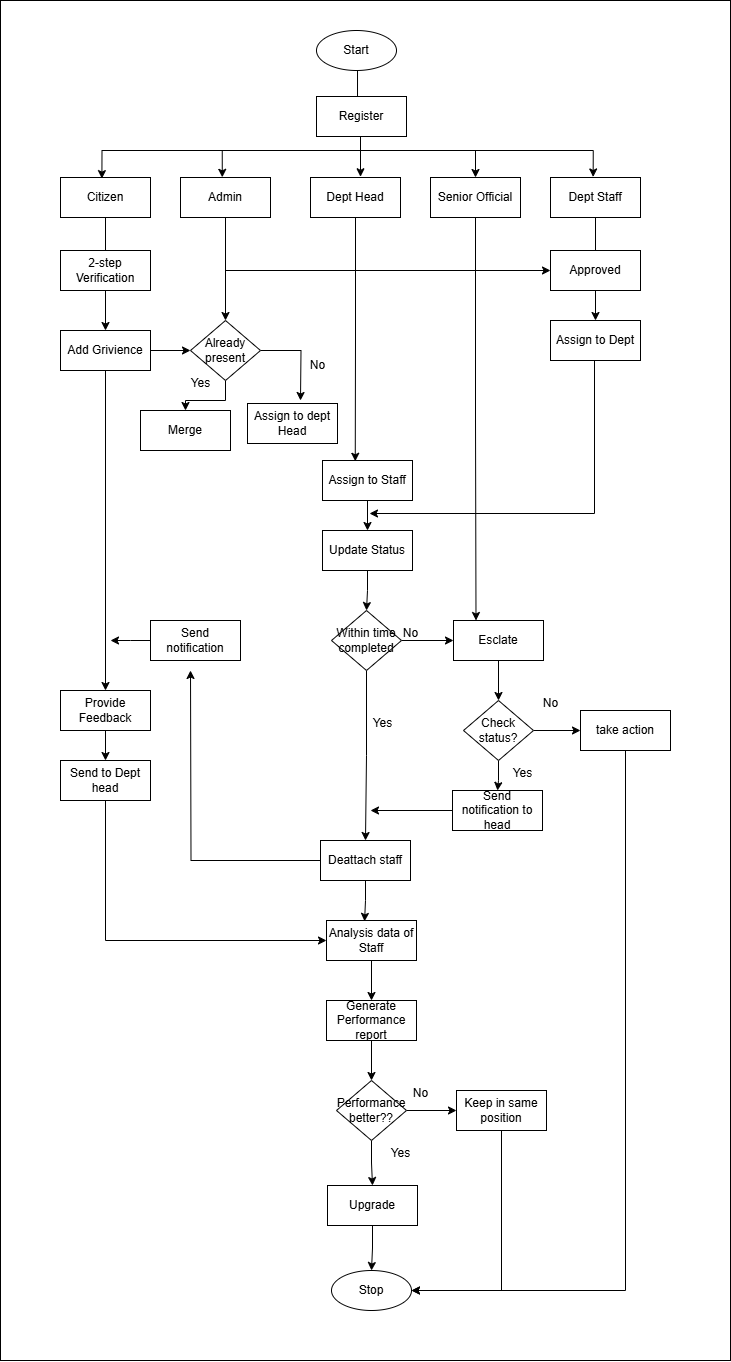

The diagram above was exported from draw.io. Its source (the exported page's mxGraphModel, read from the mxfile embedded in the PNG):
<mxGraphModel dx="2160" dy="1185" grid="1" gridSize="10" guides="1" tooltips="1" connect="1" arrows="1" fold="1" page="1" pageScale="1" pageWidth="850" pageHeight="1100" math="0" shadow="0">
  <root>
    <mxCell id="0" />
    <mxCell id="1" parent="0" />
    <mxCell id="JZK24X55Dp6HFnPvQIlC-84" value="" style="rounded=0;whiteSpace=wrap;html=1;" vertex="1" parent="1">
      <mxGeometry x="50" width="730" height="1360" as="geometry" />
    </mxCell>
    <mxCell id="JZK24X55Dp6HFnPvQIlC-19" value="" style="edgeStyle=orthogonalEdgeStyle;rounded=0;orthogonalLoop=1;jettySize=auto;html=1;entryX=0.563;entryY=-0.017;entryDx=0;entryDy=0;entryPerimeter=0;" edge="1" parent="1" target="JZK24X55Dp6HFnPvQIlC-7">
      <mxGeometry relative="1" as="geometry">
        <mxPoint x="407.016393442623" y="69.77496177345557" as="sourcePoint" />
        <mxPoint x="417.016393442623" y="177" as="targetPoint" />
        <Array as="points">
          <mxPoint x="407" y="123" />
          <mxPoint x="410" y="123" />
          <mxPoint x="410" y="176" />
        </Array>
      </mxGeometry>
    </mxCell>
    <mxCell id="JZK24X55Dp6HFnPvQIlC-2" value="Start" style="ellipse;whiteSpace=wrap;html=1;" vertex="1" parent="1">
      <mxGeometry x="366" y="30" width="80" height="40" as="geometry" />
    </mxCell>
    <mxCell id="JZK24X55Dp6HFnPvQIlC-20" value="" style="edgeStyle=orthogonalEdgeStyle;rounded=0;orthogonalLoop=1;jettySize=auto;html=1;entryX=0.464;entryY=-0.005;entryDx=0;entryDy=0;entryPerimeter=0;" edge="1" parent="1" source="JZK24X55Dp6HFnPvQIlC-4" target="JZK24X55Dp6HFnPvQIlC-6">
      <mxGeometry relative="1" as="geometry">
        <Array as="points">
          <mxPoint x="410" y="150" />
          <mxPoint x="272" y="150" />
        </Array>
      </mxGeometry>
    </mxCell>
    <mxCell id="JZK24X55Dp6HFnPvQIlC-22" style="edgeStyle=orthogonalEdgeStyle;rounded=0;orthogonalLoop=1;jettySize=auto;html=1;entryX=0.5;entryY=0;entryDx=0;entryDy=0;" edge="1" parent="1" source="JZK24X55Dp6HFnPvQIlC-4" target="JZK24X55Dp6HFnPvQIlC-8">
      <mxGeometry relative="1" as="geometry">
        <Array as="points">
          <mxPoint x="410" y="150" />
          <mxPoint x="525" y="150" />
        </Array>
      </mxGeometry>
    </mxCell>
    <mxCell id="JZK24X55Dp6HFnPvQIlC-4" value="Register" style="rounded=0;whiteSpace=wrap;html=1;" vertex="1" parent="1">
      <mxGeometry x="366" y="96" width="90" height="40" as="geometry" />
    </mxCell>
    <mxCell id="JZK24X55Dp6HFnPvQIlC-17" value="" style="edgeStyle=orthogonalEdgeStyle;rounded=0;orthogonalLoop=1;jettySize=auto;html=1;" edge="1" parent="1" source="JZK24X55Dp6HFnPvQIlC-5" target="JZK24X55Dp6HFnPvQIlC-12">
      <mxGeometry relative="1" as="geometry" />
    </mxCell>
    <mxCell id="JZK24X55Dp6HFnPvQIlC-5" value="Citizen" style="rounded=0;whiteSpace=wrap;html=1;" vertex="1" parent="1">
      <mxGeometry x="110" y="177" width="90" height="40" as="geometry" />
    </mxCell>
    <mxCell id="JZK24X55Dp6HFnPvQIlC-16" style="edgeStyle=orthogonalEdgeStyle;rounded=0;orthogonalLoop=1;jettySize=auto;html=1;entryX=0.5;entryY=0;entryDx=0;entryDy=0;" edge="1" parent="1" source="JZK24X55Dp6HFnPvQIlC-6" target="JZK24X55Dp6HFnPvQIlC-15">
      <mxGeometry relative="1" as="geometry" />
    </mxCell>
    <mxCell id="JZK24X55Dp6HFnPvQIlC-25" style="edgeStyle=orthogonalEdgeStyle;rounded=0;orthogonalLoop=1;jettySize=auto;html=1;entryX=0;entryY=0.5;entryDx=0;entryDy=0;" edge="1" parent="1" source="JZK24X55Dp6HFnPvQIlC-6" target="JZK24X55Dp6HFnPvQIlC-13">
      <mxGeometry relative="1" as="geometry">
        <Array as="points">
          <mxPoint x="275" y="270" />
        </Array>
      </mxGeometry>
    </mxCell>
    <mxCell id="JZK24X55Dp6HFnPvQIlC-6" value="Admin" style="rounded=0;whiteSpace=wrap;html=1;" vertex="1" parent="1">
      <mxGeometry x="230" y="177" width="90" height="40" as="geometry" />
    </mxCell>
    <mxCell id="JZK24X55Dp6HFnPvQIlC-7" value="Dept Head" style="rounded=0;whiteSpace=wrap;html=1;" vertex="1" parent="1">
      <mxGeometry x="360" y="177" width="90" height="40" as="geometry" />
    </mxCell>
    <mxCell id="JZK24X55Dp6HFnPvQIlC-57" style="edgeStyle=orthogonalEdgeStyle;rounded=0;orthogonalLoop=1;jettySize=auto;html=1;entryX=0.25;entryY=0;entryDx=0;entryDy=0;" edge="1" parent="1" source="JZK24X55Dp6HFnPvQIlC-8" target="JZK24X55Dp6HFnPvQIlC-30">
      <mxGeometry relative="1" as="geometry" />
    </mxCell>
    <mxCell id="JZK24X55Dp6HFnPvQIlC-8" value="Senior Official" style="rounded=0;whiteSpace=wrap;html=1;" vertex="1" parent="1">
      <mxGeometry x="480" y="177" width="90" height="40" as="geometry" />
    </mxCell>
    <mxCell id="JZK24X55Dp6HFnPvQIlC-18" value="" style="edgeStyle=orthogonalEdgeStyle;rounded=0;orthogonalLoop=1;jettySize=auto;html=1;" edge="1" parent="1" source="JZK24X55Dp6HFnPvQIlC-9" target="JZK24X55Dp6HFnPvQIlC-14">
      <mxGeometry relative="1" as="geometry" />
    </mxCell>
    <mxCell id="JZK24X55Dp6HFnPvQIlC-9" value="Dept Staff" style="rounded=0;whiteSpace=wrap;html=1;" vertex="1" parent="1">
      <mxGeometry x="600" y="177" width="90" height="40" as="geometry" />
    </mxCell>
    <mxCell id="JZK24X55Dp6HFnPvQIlC-11" value="2-step Verification" style="rounded=0;whiteSpace=wrap;html=1;" vertex="1" parent="1">
      <mxGeometry x="110" y="250" width="90" height="40" as="geometry" />
    </mxCell>
    <mxCell id="JZK24X55Dp6HFnPvQIlC-27" style="edgeStyle=orthogonalEdgeStyle;rounded=0;orthogonalLoop=1;jettySize=auto;html=1;entryX=0;entryY=0.5;entryDx=0;entryDy=0;" edge="1" parent="1" source="JZK24X55Dp6HFnPvQIlC-12" target="JZK24X55Dp6HFnPvQIlC-15">
      <mxGeometry relative="1" as="geometry" />
    </mxCell>
    <mxCell id="JZK24X55Dp6HFnPvQIlC-67" style="edgeStyle=orthogonalEdgeStyle;rounded=0;orthogonalLoop=1;jettySize=auto;html=1;entryX=0.5;entryY=0;entryDx=0;entryDy=0;" edge="1" parent="1" source="JZK24X55Dp6HFnPvQIlC-12" target="JZK24X55Dp6HFnPvQIlC-37">
      <mxGeometry relative="1" as="geometry" />
    </mxCell>
    <mxCell id="JZK24X55Dp6HFnPvQIlC-12" value="Add Grivience" style="rounded=0;whiteSpace=wrap;html=1;" vertex="1" parent="1">
      <mxGeometry x="110" y="330" width="90" height="40" as="geometry" />
    </mxCell>
    <mxCell id="JZK24X55Dp6HFnPvQIlC-13" value="Approved" style="rounded=0;whiteSpace=wrap;html=1;" vertex="1" parent="1">
      <mxGeometry x="600" y="250" width="90" height="40" as="geometry" />
    </mxCell>
    <mxCell id="JZK24X55Dp6HFnPvQIlC-54" style="edgeStyle=orthogonalEdgeStyle;rounded=0;orthogonalLoop=1;jettySize=auto;html=1;" edge="1" parent="1">
      <mxGeometry relative="1" as="geometry">
        <mxPoint x="419" y="513" as="targetPoint" />
        <mxPoint x="644" y="353" as="sourcePoint" />
        <Array as="points">
          <mxPoint x="644" y="513" />
        </Array>
      </mxGeometry>
    </mxCell>
    <mxCell id="JZK24X55Dp6HFnPvQIlC-14" value="Assign to Dept" style="rounded=0;whiteSpace=wrap;html=1;" vertex="1" parent="1">
      <mxGeometry x="600" y="320" width="90" height="40" as="geometry" />
    </mxCell>
    <mxCell id="JZK24X55Dp6HFnPvQIlC-48" style="edgeStyle=orthogonalEdgeStyle;rounded=0;orthogonalLoop=1;jettySize=auto;html=1;entryX=0.5;entryY=0;entryDx=0;entryDy=0;" edge="1" parent="1" source="JZK24X55Dp6HFnPvQIlC-15" target="JZK24X55Dp6HFnPvQIlC-28">
      <mxGeometry relative="1" as="geometry" />
    </mxCell>
    <mxCell id="JZK24X55Dp6HFnPvQIlC-49" style="edgeStyle=orthogonalEdgeStyle;rounded=0;orthogonalLoop=1;jettySize=auto;html=1;" edge="1" parent="1" source="JZK24X55Dp6HFnPvQIlC-15">
      <mxGeometry relative="1" as="geometry">
        <mxPoint x="350" y="400" as="targetPoint" />
      </mxGeometry>
    </mxCell>
    <mxCell id="JZK24X55Dp6HFnPvQIlC-15" value="Already present" style="rhombus;whiteSpace=wrap;html=1;" vertex="1" parent="1">
      <mxGeometry x="240" y="320" width="70" height="60" as="geometry" />
    </mxCell>
    <mxCell id="JZK24X55Dp6HFnPvQIlC-21" style="edgeStyle=orthogonalEdgeStyle;rounded=0;orthogonalLoop=1;jettySize=auto;html=1;entryX=0.46;entryY=0.028;entryDx=0;entryDy=0;entryPerimeter=0;" edge="1" parent="1" source="JZK24X55Dp6HFnPvQIlC-4" target="JZK24X55Dp6HFnPvQIlC-5">
      <mxGeometry relative="1" as="geometry">
        <Array as="points">
          <mxPoint x="410" y="150" />
          <mxPoint x="151" y="150" />
        </Array>
      </mxGeometry>
    </mxCell>
    <mxCell id="JZK24X55Dp6HFnPvQIlC-23" style="edgeStyle=orthogonalEdgeStyle;rounded=0;orthogonalLoop=1;jettySize=auto;html=1;entryX=0.474;entryY=-0.013;entryDx=0;entryDy=0;entryPerimeter=0;" edge="1" parent="1" source="JZK24X55Dp6HFnPvQIlC-4" target="JZK24X55Dp6HFnPvQIlC-9">
      <mxGeometry relative="1" as="geometry">
        <Array as="points">
          <mxPoint x="410" y="150" />
          <mxPoint x="643" y="150" />
        </Array>
      </mxGeometry>
    </mxCell>
    <mxCell id="JZK24X55Dp6HFnPvQIlC-28" value="Merge" style="rounded=0;whiteSpace=wrap;html=1;" vertex="1" parent="1">
      <mxGeometry x="190" y="410" width="90" height="40" as="geometry" />
    </mxCell>
    <mxCell id="JZK24X55Dp6HFnPvQIlC-29" value="Assign to dept Head" style="rounded=0;whiteSpace=wrap;html=1;" vertex="1" parent="1">
      <mxGeometry x="297" y="403" width="90" height="40" as="geometry" />
    </mxCell>
    <mxCell id="JZK24X55Dp6HFnPvQIlC-58" style="edgeStyle=orthogonalEdgeStyle;rounded=0;orthogonalLoop=1;jettySize=auto;html=1;entryX=0.5;entryY=0;entryDx=0;entryDy=0;" edge="1" parent="1" source="JZK24X55Dp6HFnPvQIlC-30" target="JZK24X55Dp6HFnPvQIlC-34">
      <mxGeometry relative="1" as="geometry" />
    </mxCell>
    <mxCell id="JZK24X55Dp6HFnPvQIlC-30" value="Esclate" style="rounded=0;whiteSpace=wrap;html=1;" vertex="1" parent="1">
      <mxGeometry x="503" y="620" width="90" height="40" as="geometry" />
    </mxCell>
    <mxCell id="JZK24X55Dp6HFnPvQIlC-53" style="edgeStyle=orthogonalEdgeStyle;rounded=0;orthogonalLoop=1;jettySize=auto;html=1;entryX=0.5;entryY=0;entryDx=0;entryDy=0;" edge="1" parent="1" source="JZK24X55Dp6HFnPvQIlC-31" target="JZK24X55Dp6HFnPvQIlC-32">
      <mxGeometry relative="1" as="geometry" />
    </mxCell>
    <mxCell id="JZK24X55Dp6HFnPvQIlC-31" value="Assign to Staff" style="rounded=0;whiteSpace=wrap;html=1;" vertex="1" parent="1">
      <mxGeometry x="372" y="460" width="90" height="40" as="geometry" />
    </mxCell>
    <mxCell id="JZK24X55Dp6HFnPvQIlC-55" style="edgeStyle=orthogonalEdgeStyle;rounded=0;orthogonalLoop=1;jettySize=auto;html=1;entryX=0.5;entryY=0;entryDx=0;entryDy=0;" edge="1" parent="1" source="JZK24X55Dp6HFnPvQIlC-32" target="JZK24X55Dp6HFnPvQIlC-33">
      <mxGeometry relative="1" as="geometry" />
    </mxCell>
    <mxCell id="JZK24X55Dp6HFnPvQIlC-32" value="Update Status" style="rounded=0;whiteSpace=wrap;html=1;" vertex="1" parent="1">
      <mxGeometry x="372" y="530" width="90" height="40" as="geometry" />
    </mxCell>
    <mxCell id="JZK24X55Dp6HFnPvQIlC-56" value="" style="edgeStyle=orthogonalEdgeStyle;rounded=0;orthogonalLoop=1;jettySize=auto;html=1;" edge="1" parent="1" source="JZK24X55Dp6HFnPvQIlC-33" target="JZK24X55Dp6HFnPvQIlC-30">
      <mxGeometry relative="1" as="geometry" />
    </mxCell>
    <mxCell id="JZK24X55Dp6HFnPvQIlC-64" style="edgeStyle=orthogonalEdgeStyle;rounded=0;orthogonalLoop=1;jettySize=auto;html=1;" edge="1" parent="1" source="JZK24X55Dp6HFnPvQIlC-33" target="JZK24X55Dp6HFnPvQIlC-41">
      <mxGeometry relative="1" as="geometry" />
    </mxCell>
    <mxCell id="JZK24X55Dp6HFnPvQIlC-33" value="Within time completed" style="rhombus;whiteSpace=wrap;html=1;" vertex="1" parent="1">
      <mxGeometry x="381" y="610" width="70" height="60" as="geometry" />
    </mxCell>
    <mxCell id="JZK24X55Dp6HFnPvQIlC-59" style="edgeStyle=orthogonalEdgeStyle;rounded=0;orthogonalLoop=1;jettySize=auto;html=1;entryX=0;entryY=0.5;entryDx=0;entryDy=0;" edge="1" parent="1" source="JZK24X55Dp6HFnPvQIlC-34" target="JZK24X55Dp6HFnPvQIlC-40">
      <mxGeometry relative="1" as="geometry" />
    </mxCell>
    <mxCell id="JZK24X55Dp6HFnPvQIlC-60" style="edgeStyle=orthogonalEdgeStyle;rounded=0;orthogonalLoop=1;jettySize=auto;html=1;entryX=0.5;entryY=0;entryDx=0;entryDy=0;" edge="1" parent="1" source="JZK24X55Dp6HFnPvQIlC-34" target="JZK24X55Dp6HFnPvQIlC-39">
      <mxGeometry relative="1" as="geometry" />
    </mxCell>
    <mxCell id="JZK24X55Dp6HFnPvQIlC-34" value="Check status?" style="rhombus;whiteSpace=wrap;html=1;" vertex="1" parent="1">
      <mxGeometry x="513" y="700" width="70" height="60" as="geometry" />
    </mxCell>
    <mxCell id="JZK24X55Dp6HFnPvQIlC-75" style="edgeStyle=orthogonalEdgeStyle;rounded=0;orthogonalLoop=1;jettySize=auto;html=1;entryX=0;entryY=0.5;entryDx=0;entryDy=0;" edge="1" parent="1" source="JZK24X55Dp6HFnPvQIlC-35" target="JZK24X55Dp6HFnPvQIlC-44">
      <mxGeometry relative="1" as="geometry" />
    </mxCell>
    <mxCell id="JZK24X55Dp6HFnPvQIlC-76" style="edgeStyle=orthogonalEdgeStyle;rounded=0;orthogonalLoop=1;jettySize=auto;html=1;entryX=0.5;entryY=0;entryDx=0;entryDy=0;" edge="1" parent="1" source="JZK24X55Dp6HFnPvQIlC-35" target="JZK24X55Dp6HFnPvQIlC-45">
      <mxGeometry relative="1" as="geometry" />
    </mxCell>
    <mxCell id="JZK24X55Dp6HFnPvQIlC-35" value="Performance better??" style="rhombus;whiteSpace=wrap;html=1;" vertex="1" parent="1">
      <mxGeometry x="386" y="1080" width="70" height="60" as="geometry" />
    </mxCell>
    <mxCell id="JZK24X55Dp6HFnPvQIlC-68" style="edgeStyle=orthogonalEdgeStyle;rounded=0;orthogonalLoop=1;jettySize=auto;html=1;" edge="1" parent="1" source="JZK24X55Dp6HFnPvQIlC-36">
      <mxGeometry relative="1" as="geometry">
        <mxPoint x="160" y="640" as="targetPoint" />
      </mxGeometry>
    </mxCell>
    <mxCell id="JZK24X55Dp6HFnPvQIlC-36" value="Send notification" style="rounded=0;whiteSpace=wrap;html=1;" vertex="1" parent="1">
      <mxGeometry x="200" y="620" width="90" height="40" as="geometry" />
    </mxCell>
    <mxCell id="JZK24X55Dp6HFnPvQIlC-69" style="edgeStyle=orthogonalEdgeStyle;rounded=0;orthogonalLoop=1;jettySize=auto;html=1;entryX=0.5;entryY=0;entryDx=0;entryDy=0;" edge="1" parent="1" source="JZK24X55Dp6HFnPvQIlC-37" target="JZK24X55Dp6HFnPvQIlC-38">
      <mxGeometry relative="1" as="geometry" />
    </mxCell>
    <mxCell id="JZK24X55Dp6HFnPvQIlC-37" value="Provide Feedback" style="rounded=0;whiteSpace=wrap;html=1;" vertex="1" parent="1">
      <mxGeometry x="110" y="690" width="90" height="40" as="geometry" />
    </mxCell>
    <mxCell id="JZK24X55Dp6HFnPvQIlC-70" style="edgeStyle=orthogonalEdgeStyle;rounded=0;orthogonalLoop=1;jettySize=auto;html=1;entryX=0;entryY=0.5;entryDx=0;entryDy=0;" edge="1" parent="1" source="JZK24X55Dp6HFnPvQIlC-38" target="JZK24X55Dp6HFnPvQIlC-42">
      <mxGeometry relative="1" as="geometry">
        <Array as="points">
          <mxPoint x="155" y="940" />
        </Array>
      </mxGeometry>
    </mxCell>
    <mxCell id="JZK24X55Dp6HFnPvQIlC-38" value="Send to Dept head" style="rounded=0;whiteSpace=wrap;html=1;" vertex="1" parent="1">
      <mxGeometry x="110" y="760" width="90" height="40" as="geometry" />
    </mxCell>
    <mxCell id="JZK24X55Dp6HFnPvQIlC-80" style="edgeStyle=orthogonalEdgeStyle;rounded=0;orthogonalLoop=1;jettySize=auto;html=1;" edge="1" parent="1" source="JZK24X55Dp6HFnPvQIlC-39">
      <mxGeometry relative="1" as="geometry">
        <mxPoint x="420" y="810" as="targetPoint" />
      </mxGeometry>
    </mxCell>
    <mxCell id="JZK24X55Dp6HFnPvQIlC-39" value="Send notification to head" style="rounded=0;whiteSpace=wrap;html=1;" vertex="1" parent="1">
      <mxGeometry x="502" y="790" width="90" height="40" as="geometry" />
    </mxCell>
    <mxCell id="JZK24X55Dp6HFnPvQIlC-82" style="edgeStyle=orthogonalEdgeStyle;rounded=0;orthogonalLoop=1;jettySize=auto;html=1;" edge="1" parent="1" source="JZK24X55Dp6HFnPvQIlC-40" target="JZK24X55Dp6HFnPvQIlC-47">
      <mxGeometry relative="1" as="geometry">
        <Array as="points">
          <mxPoint x="675" y="1290" />
        </Array>
      </mxGeometry>
    </mxCell>
    <mxCell id="JZK24X55Dp6HFnPvQIlC-40" value="take action" style="rounded=0;whiteSpace=wrap;html=1;" vertex="1" parent="1">
      <mxGeometry x="630" y="710" width="90" height="40" as="geometry" />
    </mxCell>
    <mxCell id="JZK24X55Dp6HFnPvQIlC-66" style="edgeStyle=orthogonalEdgeStyle;rounded=0;orthogonalLoop=1;jettySize=auto;html=1;" edge="1" parent="1" source="JZK24X55Dp6HFnPvQIlC-41">
      <mxGeometry relative="1" as="geometry">
        <mxPoint x="240" y="670" as="targetPoint" />
      </mxGeometry>
    </mxCell>
    <mxCell id="JZK24X55Dp6HFnPvQIlC-41" value="Deattach staff" style="rounded=0;whiteSpace=wrap;html=1;" vertex="1" parent="1">
      <mxGeometry x="370" y="840" width="90" height="40" as="geometry" />
    </mxCell>
    <mxCell id="JZK24X55Dp6HFnPvQIlC-71" style="edgeStyle=orthogonalEdgeStyle;rounded=0;orthogonalLoop=1;jettySize=auto;html=1;entryX=0.5;entryY=0;entryDx=0;entryDy=0;" edge="1" parent="1" source="JZK24X55Dp6HFnPvQIlC-42" target="JZK24X55Dp6HFnPvQIlC-43">
      <mxGeometry relative="1" as="geometry" />
    </mxCell>
    <mxCell id="JZK24X55Dp6HFnPvQIlC-42" value="Analysis data of Staff" style="rounded=0;whiteSpace=wrap;html=1;" vertex="1" parent="1">
      <mxGeometry x="376" y="920" width="90" height="40" as="geometry" />
    </mxCell>
    <mxCell id="JZK24X55Dp6HFnPvQIlC-74" style="edgeStyle=orthogonalEdgeStyle;rounded=0;orthogonalLoop=1;jettySize=auto;html=1;entryX=0.5;entryY=0;entryDx=0;entryDy=0;" edge="1" parent="1" source="JZK24X55Dp6HFnPvQIlC-43" target="JZK24X55Dp6HFnPvQIlC-35">
      <mxGeometry relative="1" as="geometry" />
    </mxCell>
    <mxCell id="JZK24X55Dp6HFnPvQIlC-43" value="Generate Performance report" style="rounded=0;whiteSpace=wrap;html=1;" vertex="1" parent="1">
      <mxGeometry x="376" y="1000" width="90" height="40" as="geometry" />
    </mxCell>
    <mxCell id="JZK24X55Dp6HFnPvQIlC-81" style="edgeStyle=orthogonalEdgeStyle;rounded=0;orthogonalLoop=1;jettySize=auto;html=1;entryX=1;entryY=0.5;entryDx=0;entryDy=0;" edge="1" parent="1" source="JZK24X55Dp6HFnPvQIlC-44" target="JZK24X55Dp6HFnPvQIlC-47">
      <mxGeometry relative="1" as="geometry">
        <Array as="points">
          <mxPoint x="551" y="1290" />
        </Array>
      </mxGeometry>
    </mxCell>
    <mxCell id="JZK24X55Dp6HFnPvQIlC-44" value="Keep in same position" style="rounded=0;whiteSpace=wrap;html=1;" vertex="1" parent="1">
      <mxGeometry x="506" y="1090" width="90" height="40" as="geometry" />
    </mxCell>
    <mxCell id="JZK24X55Dp6HFnPvQIlC-77" style="edgeStyle=orthogonalEdgeStyle;rounded=0;orthogonalLoop=1;jettySize=auto;html=1;entryX=0.5;entryY=0;entryDx=0;entryDy=0;" edge="1" parent="1" source="JZK24X55Dp6HFnPvQIlC-45" target="JZK24X55Dp6HFnPvQIlC-47">
      <mxGeometry relative="1" as="geometry" />
    </mxCell>
    <mxCell id="JZK24X55Dp6HFnPvQIlC-45" value="Upgrade" style="rounded=0;whiteSpace=wrap;html=1;" vertex="1" parent="1">
      <mxGeometry x="377" y="1185" width="90" height="40" as="geometry" />
    </mxCell>
    <mxCell id="JZK24X55Dp6HFnPvQIlC-47" value="Stop" style="ellipse;whiteSpace=wrap;html=1;" vertex="1" parent="1">
      <mxGeometry x="381" y="1270" width="80" height="40" as="geometry" />
    </mxCell>
    <mxCell id="JZK24X55Dp6HFnPvQIlC-50" value="Yes" style="text;html=1;align=center;verticalAlign=middle;resizable=0;points=[];autosize=1;strokeColor=none;fillColor=none;" vertex="1" parent="1">
      <mxGeometry x="230" y="368" width="40" height="30" as="geometry" />
    </mxCell>
    <mxCell id="JZK24X55Dp6HFnPvQIlC-51" value="No" style="text;html=1;align=center;verticalAlign=middle;resizable=0;points=[];autosize=1;strokeColor=none;fillColor=none;" vertex="1" parent="1">
      <mxGeometry x="347" y="350" width="40" height="30" as="geometry" />
    </mxCell>
    <mxCell id="JZK24X55Dp6HFnPvQIlC-52" style="edgeStyle=orthogonalEdgeStyle;rounded=0;orthogonalLoop=1;jettySize=auto;html=1;entryX=0.364;entryY=0.019;entryDx=0;entryDy=0;entryPerimeter=0;" edge="1" parent="1" source="JZK24X55Dp6HFnPvQIlC-7" target="JZK24X55Dp6HFnPvQIlC-31">
      <mxGeometry relative="1" as="geometry" />
    </mxCell>
    <mxCell id="JZK24X55Dp6HFnPvQIlC-61" value="No" style="text;html=1;align=center;verticalAlign=middle;resizable=0;points=[];autosize=1;strokeColor=none;fillColor=none;" vertex="1" parent="1">
      <mxGeometry x="580" y="688" width="40" height="30" as="geometry" />
    </mxCell>
    <mxCell id="JZK24X55Dp6HFnPvQIlC-62" value="Yes" style="text;html=1;align=center;verticalAlign=middle;resizable=0;points=[];autosize=1;strokeColor=none;fillColor=none;" vertex="1" parent="1">
      <mxGeometry x="552" y="758" width="40" height="30" as="geometry" />
    </mxCell>
    <mxCell id="JZK24X55Dp6HFnPvQIlC-63" value="No" style="text;html=1;align=center;verticalAlign=middle;resizable=0;points=[];autosize=1;strokeColor=none;fillColor=none;" vertex="1" parent="1">
      <mxGeometry x="440" y="618" width="40" height="30" as="geometry" />
    </mxCell>
    <mxCell id="JZK24X55Dp6HFnPvQIlC-65" value="Yes" style="text;html=1;align=center;verticalAlign=middle;resizable=0;points=[];autosize=1;strokeColor=none;fillColor=none;" vertex="1" parent="1">
      <mxGeometry x="412" y="708" width="40" height="30" as="geometry" />
    </mxCell>
    <mxCell id="JZK24X55Dp6HFnPvQIlC-73" style="edgeStyle=orthogonalEdgeStyle;rounded=0;orthogonalLoop=1;jettySize=auto;html=1;entryX=0.423;entryY=0.021;entryDx=0;entryDy=0;entryPerimeter=0;" edge="1" parent="1" source="JZK24X55Dp6HFnPvQIlC-41" target="JZK24X55Dp6HFnPvQIlC-42">
      <mxGeometry relative="1" as="geometry" />
    </mxCell>
    <mxCell id="JZK24X55Dp6HFnPvQIlC-78" value="No" style="text;html=1;align=center;verticalAlign=middle;resizable=0;points=[];autosize=1;strokeColor=none;fillColor=none;" vertex="1" parent="1">
      <mxGeometry x="450" y="1078" width="40" height="30" as="geometry" />
    </mxCell>
    <mxCell id="JZK24X55Dp6HFnPvQIlC-79" value="Yes" style="text;html=1;align=center;verticalAlign=middle;resizable=0;points=[];autosize=1;strokeColor=none;fillColor=none;" vertex="1" parent="1">
      <mxGeometry x="430" y="1138" width="40" height="30" as="geometry" />
    </mxCell>
  </root>
</mxGraphModel>